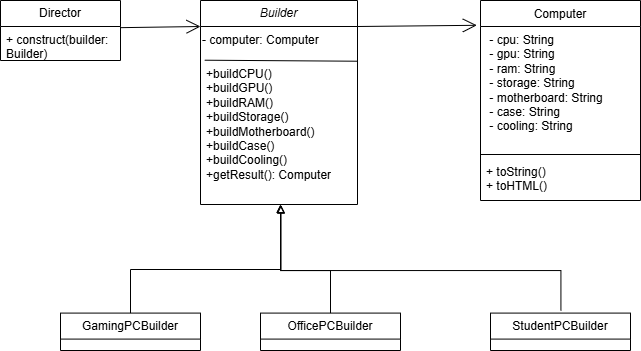

The diagram above was exported from draw.io. Its source (the exported page's mxGraphModel, read from the mxfile embedded in the PNG):
<mxGraphModel dx="1538" dy="853" grid="1" gridSize="10" guides="1" tooltips="1" connect="1" arrows="1" fold="1" page="1" pageScale="1.5" pageWidth="1169" pageHeight="826" background="none" math="0" shadow="0">
  <root>
    <mxCell id="0" style=";html=1;" />
    <mxCell id="1" parent="0" style=";html=1;" />
    <mxCell id="CPTZqC6hMs426SCgIkwj-1" parent="1" style="swimlane;fontStyle=0;childLayout=stackLayout;horizontal=1;startSize=26;fillColor=none;horizontalStack=0;resizeParent=1;resizeParentMax=0;resizeLast=0;collapsible=1;marginBottom=0;whiteSpace=wrap;html=1;" value="Director" vertex="1">
      <mxGeometry height="60" width="120" x="530" y="130" as="geometry" />
    </mxCell>
    <mxCell id="CPTZqC6hMs426SCgIkwj-2" parent="CPTZqC6hMs426SCgIkwj-1" style="text;strokeColor=none;fillColor=none;align=left;verticalAlign=top;spacingLeft=4;spacingRight=4;overflow=hidden;rotatable=0;points=[[0,0.5],[1,0.5]];portConstraint=eastwest;whiteSpace=wrap;html=1;" value="+ construct(builder: Builder)" vertex="1">
      <mxGeometry height="34" width="120" y="26" as="geometry" />
    </mxCell>
    <mxCell id="CPTZqC6hMs426SCgIkwj-5" parent="1" style="swimlane;fontStyle=0;childLayout=stackLayout;horizontal=1;startSize=26;fillColor=none;horizontalStack=0;resizeParent=1;resizeParentMax=0;resizeLast=0;collapsible=1;marginBottom=0;whiteSpace=wrap;html=1;" value="&lt;i&gt;Builder&lt;/i&gt;" vertex="1">
      <mxGeometry height="204" width="157" x="730" y="130" as="geometry" />
    </mxCell>
    <mxCell id="Swb5eitiV6kdp4vVAdPo-1" parent="CPTZqC6hMs426SCgIkwj-5" style="text;whiteSpace=wrap;html=1;" value="- computer: Computer" vertex="1">
      <mxGeometry height="34" width="157" y="26" as="geometry" />
    </mxCell>
    <mxCell id="CPTZqC6hMs426SCgIkwj-6" parent="CPTZqC6hMs426SCgIkwj-5" style="text;strokeColor=none;fillColor=none;align=left;verticalAlign=top;spacingLeft=4;spacingRight=4;overflow=hidden;rotatable=0;points=[[0,0.5],[1,0.5]];portConstraint=eastwest;whiteSpace=wrap;html=1;" value="+buildCPU()&lt;div&gt;+buildGPU()&lt;/div&gt;&lt;div&gt;+buildRAM()&lt;/div&gt;&lt;div&gt;+buildStorage()&lt;/div&gt;&lt;div&gt;+buildMotherboard()&lt;/div&gt;&lt;div&gt;+buildCase()&amp;nbsp;&lt;/div&gt;&lt;div&gt;+buildCooling()&amp;nbsp;&lt;/div&gt;&lt;div&gt;+getResult(): Computer&lt;/div&gt;" vertex="1">
      <mxGeometry height="144" width="157" y="60" as="geometry" />
    </mxCell>
    <mxCell id="Swb5eitiV6kdp4vVAdPo-2" edge="1" parent="CPTZqC6hMs426SCgIkwj-5" source="CPTZqC6hMs426SCgIkwj-6" style="endArrow=none;html=1;rounded=0;entryX=1.003;entryY=0.005;entryDx=0;entryDy=0;entryPerimeter=0;exitX=0.027;exitY=-0.002;exitDx=0;exitDy=0;exitPerimeter=0;" target="CPTZqC6hMs426SCgIkwj-6" value="">
      <mxGeometry height="50" relative="1" width="50" as="geometry">
        <mxPoint x="120" y="330" as="sourcePoint" />
        <mxPoint x="170" y="280" as="targetPoint" />
      </mxGeometry>
    </mxCell>
    <mxCell id="CPTZqC6hMs426SCgIkwj-7" parent="1" style="swimlane;fontStyle=0;childLayout=stackLayout;horizontal=1;startSize=26;fillColor=none;horizontalStack=0;resizeParent=1;resizeParentMax=0;resizeLast=0;collapsible=1;marginBottom=0;whiteSpace=wrap;html=1;" value="OfficePCBuilder" vertex="1">
      <mxGeometry height="37.41" width="140" x="790" y="442.59" as="geometry" />
    </mxCell>
    <mxCell id="CPTZqC6hMs426SCgIkwj-14" edge="1" parent="1" source="CPTZqC6hMs426SCgIkwj-9" style="edgeStyle=orthogonalEdgeStyle;rounded=0;orthogonalLoop=1;jettySize=auto;html=1;exitX=0.5;exitY=0;exitDx=0;exitDy=0;endArrow=block;endFill=0;entryX=0.513;entryY=1.005;entryDx=0;entryDy=0;entryPerimeter=0;" target="CPTZqC6hMs426SCgIkwj-6">
      <mxGeometry relative="1" as="geometry">
        <Array as="points">
          <mxPoint x="660" y="399" />
          <mxPoint x="810" y="399" />
        </Array>
        <mxPoint x="810" y="340" as="targetPoint" />
      </mxGeometry>
    </mxCell>
    <mxCell id="CPTZqC6hMs426SCgIkwj-9" parent="1" style="swimlane;fontStyle=0;childLayout=stackLayout;horizontal=1;startSize=26;fillColor=none;horizontalStack=0;resizeParent=1;resizeParentMax=0;resizeLast=0;collapsible=1;marginBottom=0;whiteSpace=wrap;html=1;" value="GamingPCBuilder" vertex="1">
      <mxGeometry height="37.41" width="140" x="590" y="442.59" as="geometry" />
    </mxCell>
    <mxCell id="CPTZqC6hMs426SCgIkwj-12" parent="1" style="swimlane;fontStyle=0;childLayout=stackLayout;horizontal=1;startSize=26;fillColor=none;horizontalStack=0;resizeParent=1;resizeParentMax=0;resizeLast=0;collapsible=1;marginBottom=0;whiteSpace=wrap;html=1;" value="StudentPCBuilder" vertex="1">
      <mxGeometry height="37.41" width="140" x="1020" y="442.59" as="geometry" />
    </mxCell>
    <mxCell id="CPTZqC6hMs426SCgIkwj-19" edge="1" parent="1" source="CPTZqC6hMs426SCgIkwj-2" style="endArrow=open;endFill=1;endSize=12;html=1;rounded=0;exitX=0.998;exitY=0.034;exitDx=0;exitDy=0;entryX=0;entryY=0;entryDx=0;entryDy=0;exitPerimeter=0;" target="Swb5eitiV6kdp4vVAdPo-1" value="">
      <mxGeometry relative="1" width="160" as="geometry">
        <mxPoint x="610" y="350" as="sourcePoint" />
        <mxPoint x="770" y="350" as="targetPoint" />
      </mxGeometry>
    </mxCell>
    <mxCell id="CPTZqC6hMs426SCgIkwj-26" parent="1" style="swimlane;fontStyle=1;align=center;verticalAlign=top;childLayout=stackLayout;horizontal=1;startSize=26;horizontalStack=0;resizeParent=1;resizeParentMax=0;resizeLast=0;collapsible=1;marginBottom=0;whiteSpace=wrap;html=1;" value="&lt;span style=&quot;font-weight: 400;&quot;&gt;Computer&lt;/span&gt;" vertex="1">
      <mxGeometry height="200" width="160" x="1010" y="130" as="geometry" />
    </mxCell>
    <mxCell id="CPTZqC6hMs426SCgIkwj-27" parent="CPTZqC6hMs426SCgIkwj-26" style="text;strokeColor=none;fillColor=none;align=left;verticalAlign=top;spacingLeft=4;spacingRight=4;overflow=hidden;rotatable=0;points=[[0,0.5],[1,0.5]];portConstraint=eastwest;whiteSpace=wrap;html=1;" value="&lt;div&gt;&amp;nbsp;- cpu: String&amp;nbsp;&lt;/div&gt;&lt;div&gt;&amp;nbsp;- gpu: String&amp;nbsp;&amp;nbsp;&lt;/div&gt;&lt;div&gt;&amp;nbsp;- ram: String&amp;nbsp; &amp;nbsp; &amp;nbsp;&lt;/div&gt;&lt;div&gt;&amp;nbsp;- storage: String&lt;/div&gt;&lt;div&gt;&amp;nbsp;- motherboard: String&lt;/div&gt;&lt;div&gt;&amp;nbsp;- case: String&lt;/div&gt;&lt;div&gt;&amp;nbsp;- cooling: String&lt;/div&gt;" vertex="1">
      <mxGeometry height="124" width="160" y="26" as="geometry" />
    </mxCell>
    <mxCell id="CPTZqC6hMs426SCgIkwj-28" parent="CPTZqC6hMs426SCgIkwj-26" style="line;strokeWidth=1;fillColor=none;align=left;verticalAlign=middle;spacingTop=-1;spacingLeft=3;spacingRight=3;rotatable=0;labelPosition=right;points=[];portConstraint=eastwest;strokeColor=inherit;" value="" vertex="1">
      <mxGeometry height="8" width="160" y="150" as="geometry" />
    </mxCell>
    <mxCell id="CPTZqC6hMs426SCgIkwj-29" parent="CPTZqC6hMs426SCgIkwj-26" style="text;strokeColor=none;fillColor=none;align=left;verticalAlign=top;spacingLeft=4;spacingRight=4;overflow=hidden;rotatable=0;points=[[0,0.5],[1,0.5]];portConstraint=eastwest;whiteSpace=wrap;html=1;" value="&lt;div&gt;+ toString()&amp;nbsp;&lt;/div&gt;&lt;div&gt;+ toHTML()&lt;/div&gt;" vertex="1">
      <mxGeometry height="42" width="160" y="158" as="geometry" />
    </mxCell>
    <mxCell id="CPTZqC6hMs426SCgIkwj-31" edge="1" parent="1" source="CPTZqC6hMs426SCgIkwj-7" style="edgeStyle=orthogonalEdgeStyle;rounded=0;orthogonalLoop=1;jettySize=auto;html=1;exitX=0.5;exitY=0;exitDx=0;exitDy=0;endArrow=block;endFill=0;" target="CPTZqC6hMs426SCgIkwj-6">
      <mxGeometry relative="1" as="geometry">
        <Array as="points">
          <mxPoint x="860" y="400" />
          <mxPoint x="810" y="400" />
        </Array>
        <mxPoint x="870" y="493.00400000000025" as="sourcePoint" />
        <mxPoint x="920" y="350" as="targetPoint" />
      </mxGeometry>
    </mxCell>
    <mxCell id="CPTZqC6hMs426SCgIkwj-32" edge="1" parent="1" source="CPTZqC6hMs426SCgIkwj-12" style="edgeStyle=orthogonalEdgeStyle;rounded=0;orthogonalLoop=1;jettySize=auto;html=1;exitX=0.503;exitY=-0.072;exitDx=0;exitDy=0;endArrow=block;endFill=0;exitPerimeter=0;" target="CPTZqC6hMs426SCgIkwj-6">
      <mxGeometry relative="1" as="geometry">
        <Array as="points">
          <mxPoint x="1090" y="400" />
          <mxPoint x="810" y="400" />
        </Array>
        <mxPoint x="1042" y="484" as="sourcePoint" />
        <mxPoint x="810" y="350" as="targetPoint" />
      </mxGeometry>
    </mxCell>
    <mxCell id="Do0zcaxUNpoqKNKGrFCO-1" edge="1" parent="1" source="Swb5eitiV6kdp4vVAdPo-1" style="endArrow=open;endFill=1;endSize=12;html=1;rounded=0;exitX=1;exitY=0;exitDx=0;exitDy=0;entryX=-0.023;entryY=0.124;entryDx=0;entryDy=0;entryPerimeter=0;" target="CPTZqC6hMs426SCgIkwj-26" value="">
      <mxGeometry relative="1" width="160" as="geometry">
        <mxPoint x="1040" y="221" as="sourcePoint" />
        <mxPoint x="1120" y="220" as="targetPoint" />
      </mxGeometry>
    </mxCell>
  </root>
</mxGraphModel>